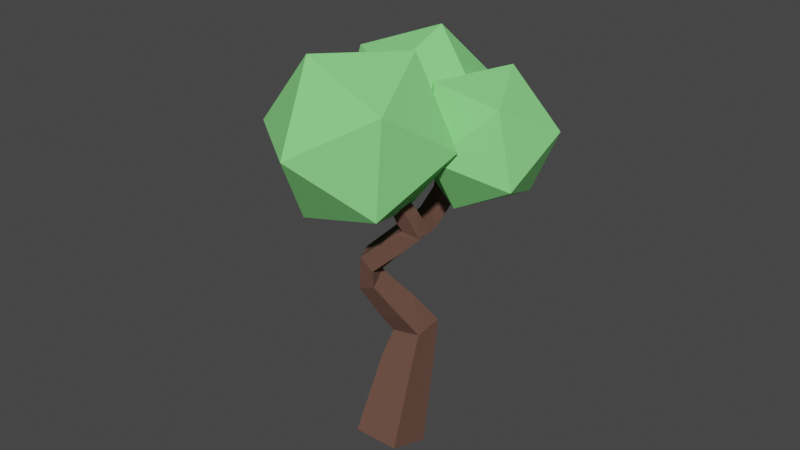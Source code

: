 # Source: tree.blend  (saved by Blender 2.83.18; exported with 4.5.12 LTS)
import bpy
from mathutils import Matrix  # noqa: F401  (used for matrix-valued properties, if any)

bpy.ops.wm.read_factory_settings(use_empty=True)
scene = bpy.context.scene
scene.name = 'Scene'

# ---- collections
col_collection = bpy.data.collections.new('Collection'); scene.collection.children.link(col_collection)

# ---- materials (node trees are filled in below, after node groups)
mat_brown_trunk = bpy.data.materials.new('brown trunk')
mat_brown_trunk.alpha_threshold = 0.0
mat_brown_trunk.use_transparent_shadow = False
mat_brown_trunk.line_color = (0.0, 0.0, 0.0, 1.0)
mat_green_leaves = bpy.data.materials.new('green leaves')
mat_green_leaves.use_transparent_shadow = False

# ---- material node trees
mat_brown_trunk.use_nodes = True; mat_brown_trunk.node_tree.nodes.clear()
_N = mat_brown_trunk.node_tree.nodes; _L = mat_brown_trunk.node_tree.links
n0 = _N.new('ShaderNodeOutputMaterial'); n0.name = 'Material Output'; n0.location = (300, 300)
n1 = _N.new('ShaderNodeBsdfPrincipled'); n1.name = 'Principled BSDF'; n1.location = (10, 300)
n1.distribution = 'GGX'
n1.subsurface_method = 'BURLEY'
n1.inputs[0].default_value = (0.1377, 0.06676, 0.04703, 1.0)
n1.inputs[2].default_value = 1.0
n1.inputs[3].default_value = 1.45
n1.inputs[27].default_value = (0.0, 0.0, 0.0, 1.0)
n1.inputs[28].default_value = 1.0
_L.new(n1.outputs[0], n0.inputs[0])
n0.is_active_output = True
mat_green_leaves.use_nodes = True; mat_green_leaves.node_tree.nodes.clear()
_N = mat_green_leaves.node_tree.nodes; _L = mat_green_leaves.node_tree.links
n0 = _N.new('ShaderNodeBsdfPrincipled'); n0.name = 'Principled BSDF'; n0.location = (10, 300)
n0.distribution = 'GGX'
n0.subsurface_method = 'BURLEY'
n0.inputs[0].default_value = (0.252, 0.8, 0.2377, 1.0)
n0.inputs[2].default_value = 1.0
n0.inputs[3].default_value = 1.45
n0.inputs[27].default_value = (0.0, 0.0, 0.0, 1.0)
n0.inputs[28].default_value = 1.0
n1 = _N.new('ShaderNodeOutputMaterial'); n1.name = 'Material Output'; n1.location = (300, 300)
_L.new(n0.outputs[0], n1.inputs[0])
n1.is_active_output = True

# ---- world
world_world = bpy.data.worlds.new('World'); scene.world = world_world
world_world.use_nodes = True; world_world.node_tree.nodes.clear()
_N = world_world.node_tree.nodes; _L = world_world.node_tree.links
n0 = _N.new('ShaderNodeOutputWorld'); n0.name = 'World Output'; n0.location = (300, 300)
n1 = _N.new('ShaderNodeBackground'); n1.name = 'Background'; n1.location = (10, 300)
n1.inputs[0].default_value = (0.05088, 0.05088, 0.05088, 1.0)
_L.new(n1.outputs[0], n0.inputs[0])
n0.is_active_output = True
world_world.color = (0.05088, 0.05088, 0.05088)
world_world.use_sun_shadow = False
world_world.sun_shadow_jitter_overblur = 0.0

# ---- meshes
me_cube = bpy.data.meshes.new('Cube')
me_cube.from_pydata([(-0.3755, 0.3601, -0.1246), (0.3811, 0.3542, -0.1246), (0.3755, -0.3601, 0.1246), (-0.3811, -0.3542, 0.1246), (0.2047, -0.0826, 4.451), (0.2322, -0.2315, 4.398), (0.08152, -0.2404, 4.345), (0.05404, -0.09154, 4.397), (0.4836, 0.2911, 3.688), (0.5306, 0.01944, 3.645), (0.2655, -0.03688, 3.711), (0.2184, 0.2348, 3.754), (-0.249, 0.8562, 1.726), (0.2415, 0.864, 1.823), (0.2585, 0.3664, 1.777), (-0.232, 0.3585, 1.681), (0.1848, 1.334, 4.129), (0.1048, 1.196, 4.129), (-0.02315, 1.269, 4.191), (0.05689, 1.408, 4.191), (-0.8124, 2.209, 4.186), (-0.6804, 2.3, 4.186), (-0.6174, 2.208, 4.301), (-0.7494, 2.117, 4.301), (0.04606, 1.46, 3.592), (-0.0734, 1.253, 3.592), (-0.2643, 1.363, 3.684), (-0.1611, 1.609, 3.68), (0.09697, 1.414, 3.789), (-0.00803, 1.232, 3.789), (-0.1758, 1.329, 3.87), (-0.07085, 1.511, 3.87), (0.1425, 1.373, 3.965), (0.05042, 1.213, 3.965), (-0.09673, 1.298, 4.036), (-0.004665, 1.458, 4.036), (0.3888, 0.148, 4.013), (0.4298, -0.07424, 3.935), (0.2049, -0.08759, 3.855), (0.1639, 0.1346, 3.933), (0.3213, 0.06336, 4.174), (0.3573, -0.1319, 4.105), (0.1596, -0.1437, 4.035), (0.1236, 0.05163, 4.103), (0.2609, -0.01226, 4.317), (0.2925, -0.1835, 4.257), (0.1192, -0.1938, 4.195), (0.08754, -0.02255, 4.256), (-0.2705, 0.1534, 2.848), (-0.1881, -0.1693, 2.951), (-0.3687, -0.2181, 3.158), (-0.4414, 0.05125, 3.158), (-0.08854, 0.1465, 3.112), (-0.01579, -0.1228, 3.112), (-0.1963, -0.1716, 3.319), (-0.2691, 0.09779, 3.319), (0.08379, 0.1931, 3.273), (0.1565, -0.07627, 3.273), (-0.02402, -0.125, 3.48), (-0.09676, 0.1443, 3.48), (0.2561, 0.2396, 3.435), (0.3289, -0.02973, 3.435), (0.1483, -0.07849, 3.642), (0.07557, 0.1909, 3.642), (-0.5703, 0.2207, 2.84), (-0.3099, 0.09227, 3.107), (-0.5845, 0.1415, 3.107), (-0.5233, 0.4828, 2.92), (-0.2487, 0.4336, 2.92), (-0.2629, 0.3543, 3.187), (-0.5375, 0.4036, 3.187), (-0.4764, 0.7449, 3.0), (-0.2017, 0.6956, 3.0), (-0.2159, 0.6164, 3.267), (-0.4906, 0.6656, 3.267), (-0.4294, 1.007, 3.08), (-0.1547, 0.9577, 3.08), (-0.1689, 0.8785, 3.348), (-0.4436, 0.9277, 3.348), (-0.3824, 1.269, 3.161), (-0.1078, 1.22, 3.161), (-0.122, 1.141, 3.428), (-0.3966, 1.19, 3.428), (-0.3913, 0.561, 2.162), (0.002721, 0.5422, 2.32), (0.06674, 0.1746, 2.117), (-0.3273, 0.1934, 1.959), (-0.4819, 0.3623, 2.437), (-0.1377, 0.3459, 2.575), (-0.08181, 0.02475, 2.397), (-0.426, 0.04114, 2.259), (-0.5626, 0.1854, 2.681), (-0.2141, -0.1087, 2.647), (-0.5139, -0.0944, 2.526), (-0.3225, 0.5566, 0.5958), (0.3311, 0.5515, 0.5958), (0.3263, -0.06559, 0.8112), (-0.3273, -0.0605, 0.8112), (-0.2812, 0.7094, 1.156), (0.2922, 0.705, 1.156), (0.288, 0.1636, 1.345), (-0.2854, 0.1681, 1.345), (-0.4818, 1.649, 3.497), (-0.2758, 1.79, 3.497), (-0.3834, 1.506, 3.676), (-0.5593, 1.78, 3.658), (-0.3706, 1.91, 3.658), (-0.2805, 1.779, 3.823), (-0.4692, 1.649, 3.823), (-0.6285, 1.897, 3.803), (-0.4553, 2.016, 3.803), (-0.3726, 1.896, 3.954), (-0.5458, 1.777, 3.954), (-0.6929, 2.007, 3.937), (-0.5342, 2.116, 3.937), (-0.4583, 2.005, 4.076), (-0.6171, 1.896, 4.076), (-0.754, 2.11, 4.064), (-0.6088, 2.21, 4.064), (-0.5396, 2.109, 4.191), (-0.6847, 2.009, 4.191), (-0.2705, 0.1534, 2.848), (-0.1881, -0.1693, 2.951), (-0.3687, -0.2181, 3.158), (-0.4414, 0.05125, 3.158)], [], [(25, 81, 24), (16, 17, 33, 32), (35, 32, 28, 31), (48, 91, 64), (34, 35, 31, 30), (33, 34, 30, 29), (27, 24, 103), (81, 80, 24), (32, 33, 29, 28), (31, 28, 24, 27), (30, 31, 27, 26), (29, 30, 26, 25), (28, 29, 25, 24), (65, 66, 51), (24, 80, 103), (79, 82, 104, 102), (23, 22, 21, 20), (19, 18, 17, 16), (65, 121, 122, 49), (93, 92, 49, 50), (49, 122, 123, 50), (50, 123, 124, 51), (51, 124, 121, 65), (103, 80, 79, 102), (51, 66, 50), (64, 91, 66), (0, 1, 2, 3), (66, 91, 93, 50), (48, 65, 49, 92), (81, 25, 26, 82), (7, 6, 5, 4), (82, 26, 27, 104), (17, 18, 34, 33), (18, 19, 35, 34), (19, 16, 32, 35), (36, 37, 9, 8), (37, 38, 10, 9), (38, 39, 11, 10), (39, 36, 8, 11), (40, 41, 37, 36), (41, 42, 38, 37), (42, 43, 39, 38), (43, 40, 36, 39), (44, 45, 41, 40), (45, 46, 42, 41), (46, 47, 43, 42), (47, 44, 40, 43), (4, 5, 45, 44), (5, 6, 46, 45), (6, 7, 47, 46), (7, 4, 44, 47), (52, 53, 122, 121), (53, 54, 123, 122), (54, 55, 124, 123), (55, 52, 121, 124), (56, 57, 53, 52), (57, 58, 54, 53), (58, 59, 55, 54), (59, 56, 52, 55), (60, 61, 57, 56), (61, 62, 58, 57), (62, 63, 59, 58), (63, 60, 56, 59), (8, 9, 61, 60), (9, 10, 62, 61), (10, 11, 63, 62), (11, 8, 60, 63), (67, 68, 48, 64), (68, 69, 65, 48), (69, 70, 66, 65), (70, 67, 64, 66), (71, 72, 68, 67), (72, 73, 69, 68), (73, 74, 70, 69), (74, 71, 67, 70), (75, 76, 72, 71), (76, 77, 73, 72), (77, 78, 74, 73), (78, 75, 71, 74), (79, 80, 76, 75), (80, 81, 77, 76), (81, 82, 78, 77), (82, 79, 75, 78), (83, 84, 13, 12), (84, 85, 14, 13), (85, 86, 15, 14), (86, 83, 12, 15), (87, 88, 84, 83), (88, 89, 85, 84), (89, 90, 86, 85), (90, 87, 83, 86), (91, 48, 88, 87), (48, 92, 89, 88), (92, 93, 90, 89), (93, 91, 87, 90), (94, 95, 1, 0), (95, 96, 2, 1), (96, 97, 3, 2), (97, 94, 0, 3), (98, 99, 95, 94), (99, 100, 96, 95), (100, 101, 97, 96), (101, 98, 94, 97), (12, 13, 99, 98), (13, 14, 100, 99), (14, 15, 101, 100), (15, 12, 98, 101), (105, 106, 103, 102), (106, 107, 27, 103), (107, 108, 104, 27), (108, 105, 102, 104), (109, 110, 106, 105), (110, 111, 107, 106), (111, 112, 108, 107), (112, 109, 105, 108), (113, 114, 110, 109), (114, 115, 111, 110), (115, 116, 112, 111), (116, 113, 109, 112), (117, 118, 114, 113), (118, 119, 115, 114), (119, 120, 116, 115), (120, 117, 113, 116), (20, 21, 118, 117), (21, 22, 119, 118), (22, 23, 120, 119), (23, 20, 117, 120)])
me_cube.materials.append(mat_brown_trunk)
me_cube.use_remesh_preserve_volume = False
me_cube.use_remesh_preserve_attributes = False
me_cube.use_mirror_vertex_groups = False
me_cube.update()
me_icosphere = bpy.data.meshes.new('Icosphere')
me_icosphere.from_pydata([(0.0, 0.0, -0.98), (0.7091, -0.5152, -0.4383), (-0.2709, -0.8336, -0.4383), (-0.8765, 0.0, -0.4383), (-0.2709, 0.8336, -0.4383), (0.7091, 0.5152, -0.4383), (0.2709, -0.8336, 0.4383), (-0.7091, -0.5152, 0.4383), (-0.7091, 0.5152, 0.4383), (0.2709, 0.8336, 0.4383), (0.8765, 0.0, 0.4383), (0.0, 0.0, 0.98)], [], [(0, 1, 2), (1, 0, 5), (0, 2, 3), (0, 3, 4), (0, 4, 5), (1, 5, 10), (2, 1, 6), (3, 2, 7), (4, 3, 8), (5, 4, 9), (1, 10, 6), (2, 6, 7), (3, 7, 8), (4, 8, 9), (5, 9, 10), (6, 10, 11), (7, 6, 11), (8, 7, 11), (9, 8, 11), (10, 9, 11)])
_uv = me_icosphere.uv_layers.new(name='UVMap')
_uv.uv.foreach_set('vector', [0.8182, 0.0, 0.7273, 0.1575, 0.9091, 0.1575, 0.7273, 0.1575, 0.6364, 0.0, 0.5455, 0.1575, 0.09091, 0.0, 0.0, 0.1575, 0.1818, 0.1575, 0.2727, 0.0, 0.1818, 0.1575, 0.3636, 0.1575, 0.4545, 0.0, 0.3636, 0.1575, 0.5455, 0.1575, 0.7273, 0.1575, 0.5455, 0.1575, 0.6364, 0.3149, 0.9091, 0.1575, 0.7273, 0.1575, 0.8182, 0.3149, 0.1818, 0.1575, 0.0, 0.1575, 0.09091, 0.3149, 0.3636, 0.1575, 0.1818, 0.1575, 0.2727, 0.3149, 0.5455, 0.1575, 0.3636, 0.1575, 0.4545, 0.3149, 0.7273, 0.1575, 0.6364, 0.3149, 0.8182, 0.3149, 0.9091, 0.1575, 0.8182, 0.3149, 1.0, 0.3149, 0.1818, 0.1575, 0.09091, 0.3149, 0.2727, 0.3149, 0.3636, 0.1575, 0.2727, 0.3149, 0.4545, 0.3149, 0.5455, 0.1575, 0.4545, 0.3149, 0.6364, 0.3149, 0.8182, 0.3149, 0.6364, 0.3149, 0.7273, 0.4724, 1.0, 0.3149, 0.8182, 0.3149, 0.9091, 0.4724, 0.2727, 0.3149, 0.09091, 0.3149, 0.1818, 0.4724, 0.4545, 0.3149, 0.2727, 0.3149, 0.3636, 0.4724, 0.6364, 0.3149, 0.4545, 0.3149, 0.5455, 0.4724])
me_icosphere.materials.append(mat_green_leaves)
me_icosphere.use_remesh_fix_poles = True
me_icosphere.use_remesh_preserve_attributes = False
me_icosphere.use_mirror_vertex_groups = False
me_icosphere.update()
me_icosphere_001 = bpy.data.meshes.new('Icosphere.001')
me_icosphere_001.from_pydata([(0.0, 0.0, -0.98), (0.7091, -0.5152, -0.4383), (-0.2709, -0.8336, -0.4383), (-0.8765, 0.0, -0.4383), (-0.2709, 0.8336, -0.4383), (0.7091, 0.5152, -0.4383), (0.2709, -0.8336, 0.4383), (-0.7091, -0.5152, 0.4383), (-0.7091, 0.5152, 0.4383), (0.2709, 0.8336, 0.4383), (0.8765, 0.0, 0.4383), (0.0, 0.0, 0.98)], [], [(0, 1, 2), (1, 0, 5), (0, 2, 3), (0, 3, 4), (0, 4, 5), (1, 5, 10), (2, 1, 6), (3, 2, 7), (4, 3, 8), (5, 4, 9), (1, 10, 6), (2, 6, 7), (3, 7, 8), (4, 8, 9), (5, 9, 10), (6, 10, 11), (7, 6, 11), (8, 7, 11), (9, 8, 11), (10, 9, 11)])
_uv = me_icosphere_001.uv_layers.new(name='UVMap')
_uv.uv.foreach_set('vector', [0.8182, 0.0, 0.7273, 0.1575, 0.9091, 0.1575, 0.7273, 0.1575, 0.6364, 0.0, 0.5455, 0.1575, 0.09091, 0.0, 0.0, 0.1575, 0.1818, 0.1575, 0.2727, 0.0, 0.1818, 0.1575, 0.3636, 0.1575, 0.4545, 0.0, 0.3636, 0.1575, 0.5455, 0.1575, 0.7273, 0.1575, 0.5455, 0.1575, 0.6364, 0.3149, 0.9091, 0.1575, 0.7273, 0.1575, 0.8182, 0.3149, 0.1818, 0.1575, 0.0, 0.1575, 0.09091, 0.3149, 0.3636, 0.1575, 0.1818, 0.1575, 0.2727, 0.3149, 0.5455, 0.1575, 0.3636, 0.1575, 0.4545, 0.3149, 0.7273, 0.1575, 0.6364, 0.3149, 0.8182, 0.3149, 0.9091, 0.1575, 0.8182, 0.3149, 1.0, 0.3149, 0.1818, 0.1575, 0.09091, 0.3149, 0.2727, 0.3149, 0.3636, 0.1575, 0.2727, 0.3149, 0.4545, 0.3149, 0.5455, 0.1575, 0.4545, 0.3149, 0.6364, 0.3149, 0.8182, 0.3149, 0.6364, 0.3149, 0.7273, 0.4724, 1.0, 0.3149, 0.8182, 0.3149, 0.9091, 0.4724, 0.2727, 0.3149, 0.09091, 0.3149, 0.1818, 0.4724, 0.4545, 0.3149, 0.2727, 0.3149, 0.3636, 0.4724, 0.6364, 0.3149, 0.4545, 0.3149, 0.5455, 0.4724])
me_icosphere_001.materials.append(mat_green_leaves)
me_icosphere_001.use_remesh_fix_poles = True
me_icosphere_001.use_remesh_preserve_attributes = False
me_icosphere_001.use_mirror_vertex_groups = False
me_icosphere_001.update()
me_icosphere_002 = bpy.data.meshes.new('Icosphere.002')
me_icosphere_002.from_pydata([(0.0, 0.0, -0.98), (0.7091, -0.5152, -0.4383), (-0.2709, -0.8336, -0.4383), (-0.8765, 0.0, -0.4383), (-0.2709, 0.8336, -0.4383), (0.7091, 0.5152, -0.4383), (0.2709, -0.8336, 0.4383), (-0.7091, -0.5152, 0.4383), (-0.7091, 0.5152, 0.4383), (0.2709, 0.8336, 0.4383), (0.8765, 0.0, 0.4383), (0.0, 0.0, 0.98)], [], [(0, 1, 2), (1, 0, 5), (0, 2, 3), (0, 3, 4), (0, 4, 5), (1, 5, 10), (2, 1, 6), (3, 2, 7), (4, 3, 8), (5, 4, 9), (1, 10, 6), (2, 6, 7), (3, 7, 8), (4, 8, 9), (5, 9, 10), (6, 10, 11), (7, 6, 11), (8, 7, 11), (9, 8, 11), (10, 9, 11)])
_uv = me_icosphere_002.uv_layers.new(name='UVMap')
_uv.uv.foreach_set('vector', [0.8182, 0.0, 0.7273, 0.1575, 0.9091, 0.1575, 0.7273, 0.1575, 0.6364, 0.0, 0.5455, 0.1575, 0.09091, 0.0, 0.0, 0.1575, 0.1818, 0.1575, 0.2727, 0.0, 0.1818, 0.1575, 0.3636, 0.1575, 0.4545, 0.0, 0.3636, 0.1575, 0.5455, 0.1575, 0.7273, 0.1575, 0.5455, 0.1575, 0.6364, 0.3149, 0.9091, 0.1575, 0.7273, 0.1575, 0.8182, 0.3149, 0.1818, 0.1575, 0.0, 0.1575, 0.09091, 0.3149, 0.3636, 0.1575, 0.1818, 0.1575, 0.2727, 0.3149, 0.5455, 0.1575, 0.3636, 0.1575, 0.4545, 0.3149, 0.7273, 0.1575, 0.6364, 0.3149, 0.8182, 0.3149, 0.9091, 0.1575, 0.8182, 0.3149, 1.0, 0.3149, 0.1818, 0.1575, 0.09091, 0.3149, 0.2727, 0.3149, 0.3636, 0.1575, 0.2727, 0.3149, 0.4545, 0.3149, 0.5455, 0.1575, 0.4545, 0.3149, 0.6364, 0.3149, 0.8182, 0.3149, 0.6364, 0.3149, 0.7273, 0.4724, 1.0, 0.3149, 0.8182, 0.3149, 0.9091, 0.4724, 0.2727, 0.3149, 0.09091, 0.3149, 0.1818, 0.4724, 0.4545, 0.3149, 0.2727, 0.3149, 0.3636, 0.4724, 0.6364, 0.3149, 0.4545, 0.3149, 0.5455, 0.4724])
me_icosphere_002.materials.append(mat_green_leaves)
me_icosphere_002.use_remesh_fix_poles = True
me_icosphere_002.use_remesh_preserve_attributes = False
me_icosphere_002.use_mirror_vertex_groups = False
me_icosphere_002.update()
me_icosphere_003 = bpy.data.meshes.new('Icosphere.003')
me_icosphere_003.from_pydata([(0.0, 0.0, -0.98), (0.7091, -0.5152, -0.4383), (-0.2709, -0.8336, -0.4383), (-0.8765, 0.0, -0.4383), (-0.2709, 0.8336, -0.4383), (0.7091, 0.5152, -0.4383), (0.2709, -0.8336, 0.4383), (-0.7091, -0.5152, 0.4383), (-0.7091, 0.5152, 0.4383), (0.2709, 0.8336, 0.4383), (0.8765, 0.0, 0.4383), (0.0, 0.0, 0.98)], [], [(0, 1, 2), (1, 0, 5), (0, 2, 3), (0, 3, 4), (0, 4, 5), (1, 5, 10), (2, 1, 6), (3, 2, 7), (4, 3, 8), (5, 4, 9), (1, 10, 6), (2, 6, 7), (3, 7, 8), (4, 8, 9), (5, 9, 10), (6, 10, 11), (7, 6, 11), (8, 7, 11), (9, 8, 11), (10, 9, 11)])
_uv = me_icosphere_003.uv_layers.new(name='UVMap')
_uv.uv.foreach_set('vector', [0.8182, 0.0, 0.7273, 0.1575, 0.9091, 0.1575, 0.7273, 0.1575, 0.6364, 0.0, 0.5455, 0.1575, 0.09091, 0.0, 0.0, 0.1575, 0.1818, 0.1575, 0.2727, 0.0, 0.1818, 0.1575, 0.3636, 0.1575, 0.4545, 0.0, 0.3636, 0.1575, 0.5455, 0.1575, 0.7273, 0.1575, 0.5455, 0.1575, 0.6364, 0.3149, 0.9091, 0.1575, 0.7273, 0.1575, 0.8182, 0.3149, 0.1818, 0.1575, 0.0, 0.1575, 0.09091, 0.3149, 0.3636, 0.1575, 0.1818, 0.1575, 0.2727, 0.3149, 0.5455, 0.1575, 0.3636, 0.1575, 0.4545, 0.3149, 0.7273, 0.1575, 0.6364, 0.3149, 0.8182, 0.3149, 0.9091, 0.1575, 0.8182, 0.3149, 1.0, 0.3149, 0.1818, 0.1575, 0.09091, 0.3149, 0.2727, 0.3149, 0.3636, 0.1575, 0.2727, 0.3149, 0.4545, 0.3149, 0.5455, 0.1575, 0.4545, 0.3149, 0.6364, 0.3149, 0.8182, 0.3149, 0.6364, 0.3149, 0.7273, 0.4724, 1.0, 0.3149, 0.8182, 0.3149, 0.9091, 0.4724, 0.2727, 0.3149, 0.09091, 0.3149, 0.1818, 0.4724, 0.4545, 0.3149, 0.2727, 0.3149, 0.3636, 0.4724, 0.6364, 0.3149, 0.4545, 0.3149, 0.5455, 0.4724])
me_icosphere_003.materials.append(mat_green_leaves)
me_icosphere_003.use_remesh_fix_poles = True
me_icosphere_003.use_remesh_preserve_attributes = False
me_icosphere_003.use_mirror_vertex_groups = False
me_icosphere_003.update()
me_icosphere_004 = bpy.data.meshes.new('Icosphere.004')
me_icosphere_004.from_pydata([(0.0, 0.0, -0.98), (0.7091, -0.5152, -0.4383), (-0.2709, -0.8336, -0.4383), (-0.8765, 0.0, -0.4383), (-0.2709, 0.8336, -0.4383), (0.7091, 0.5152, -0.4383), (0.2709, -0.8336, 0.4383), (-0.7091, -0.5152, 0.4383), (-0.7091, 0.5152, 0.4383), (0.2709, 0.8336, 0.4383), (0.8765, 0.0, 0.4383), (0.0, 0.0, 0.98)], [], [(0, 1, 2), (1, 0, 5), (0, 2, 3), (0, 3, 4), (0, 4, 5), (1, 5, 10), (2, 1, 6), (3, 2, 7), (4, 3, 8), (5, 4, 9), (1, 10, 6), (2, 6, 7), (3, 7, 8), (4, 8, 9), (5, 9, 10), (6, 10, 11), (7, 6, 11), (8, 7, 11), (9, 8, 11), (10, 9, 11)])
_uv = me_icosphere_004.uv_layers.new(name='UVMap')
_uv.uv.foreach_set('vector', [0.8182, 0.0, 0.7273, 0.1575, 0.9091, 0.1575, 0.7273, 0.1575, 0.6364, 0.0, 0.5455, 0.1575, 0.09091, 0.0, 0.0, 0.1575, 0.1818, 0.1575, 0.2727, 0.0, 0.1818, 0.1575, 0.3636, 0.1575, 0.4545, 0.0, 0.3636, 0.1575, 0.5455, 0.1575, 0.7273, 0.1575, 0.5455, 0.1575, 0.6364, 0.3149, 0.9091, 0.1575, 0.7273, 0.1575, 0.8182, 0.3149, 0.1818, 0.1575, 0.0, 0.1575, 0.09091, 0.3149, 0.3636, 0.1575, 0.1818, 0.1575, 0.2727, 0.3149, 0.5455, 0.1575, 0.3636, 0.1575, 0.4545, 0.3149, 0.7273, 0.1575, 0.6364, 0.3149, 0.8182, 0.3149, 0.9091, 0.1575, 0.8182, 0.3149, 1.0, 0.3149, 0.1818, 0.1575, 0.09091, 0.3149, 0.2727, 0.3149, 0.3636, 0.1575, 0.2727, 0.3149, 0.4545, 0.3149, 0.5455, 0.1575, 0.4545, 0.3149, 0.6364, 0.3149, 0.8182, 0.3149, 0.6364, 0.3149, 0.7273, 0.4724, 1.0, 0.3149, 0.8182, 0.3149, 0.9091, 0.4724, 0.2727, 0.3149, 0.09091, 0.3149, 0.1818, 0.4724, 0.4545, 0.3149, 0.2727, 0.3149, 0.3636, 0.4724, 0.6364, 0.3149, 0.4545, 0.3149, 0.5455, 0.4724])
me_icosphere_004.materials.append(mat_green_leaves)
me_icosphere_004.use_remesh_fix_poles = True
me_icosphere_004.use_remesh_preserve_attributes = False
me_icosphere_004.use_mirror_vertex_groups = False
me_icosphere_004.update()

# ---- objects
ob_cube = bpy.data.objects.new('Cube', me_cube)
ob_icosphere = bpy.data.objects.new('Icosphere', me_icosphere)
ob_icosphere_001 = bpy.data.objects.new('Icosphere.001', me_icosphere_001)
ob_icosphere_002 = bpy.data.objects.new('Icosphere.002', me_icosphere_002)
ob_icosphere_003 = bpy.data.objects.new('Icosphere.003', me_icosphere_003)
ob_icosphere_004 = bpy.data.objects.new('Icosphere.004', me_icosphere_004)

# ---- transforms, parenting, visibility, modifiers, constraints
ob_cube.location = (0.0, 0.0, 0.0)
ob_cube.lock_rotations_4d = False
ob_cube.empty_display_type = 'ARROWS'
ob_cube.lineart.crease_threshold = 0.0
ob_icosphere.location = (-0.6113, 2.255, 4.481)
ob_icosphere.rotation_euler = (-1.028, 0.7833, 0.3951)
ob_icosphere.scale = (0.7255, 0.7255, 0.7255)
ob_icosphere.lineart.crease_threshold = 0.0
ob_icosphere_001.location = (-0.3233, -0.2712, 5.091)
ob_icosphere_001.rotation_euler = (0.4862, -0.1322, -0.3459)
ob_icosphere_001.scale = (1.439, 1.439, 1.439)
ob_icosphere_001.lineart.crease_threshold = 0.0
ob_icosphere_002.location = (0.6901, 1.252, 4.854)
ob_icosphere_002.rotation_euler = (-0.3889, 0.2407, 0.234)
ob_icosphere_002.scale = (1.137, 1.137, 1.137)
ob_icosphere_002.lineart.crease_threshold = 0.0
ob_icosphere_003.location = (-0.5186, 1.317, 5.061)
ob_icosphere_003.rotation_euler = (0.831, -0.361, -0.9637)
ob_icosphere_003.scale = (1.256, 1.256, 1.256)
ob_icosphere_003.lineart.crease_threshold = 0.0
ob_icosphere_004.location = (-1.349, 1.481, 4.77)
ob_icosphere_004.rotation_euler = (-0.6222, -0.2617, 0.1967)
ob_icosphere_004.scale = (0.9689, 0.9689, 0.9689)
ob_icosphere_004.lineart.crease_threshold = 0.0

# ---- collection membership
col_collection.objects.link(ob_cube)
col_collection.objects.link(ob_icosphere)
col_collection.objects.link(ob_icosphere_001)
col_collection.objects.link(ob_icosphere_002)
col_collection.objects.link(ob_icosphere_003)
col_collection.objects.link(ob_icosphere_004)

# ---- scene / render settings (as saved in the file)
scene.frame_start = 1; scene.frame_end = 250; scene.frame_set(12)
scene.render.engine = 'BLENDER_EEVEE_NEXT'
scene.cycles.use_denoising = False
scene.cycles.samples = 128
scene.cycles.sampling_pattern = 'TABULATED_SOBOL'
scene.cycles.use_adaptive_sampling = False
scene.cycles.use_light_tree = False
scene.view_settings.view_transform = 'Filmic'
bpy.context.view_layer.update()

# ---- added for rendering (the .blend has no active camera and no usable light): camera, sun
cam_auto = bpy.data.cameras.new('AutoCamera')
cam_auto.lens = 50.0
cam_auto.sensor_width = 36.0
cam_auto.clip_end = 1000.0
ob_auto_camera = bpy.data.objects.new('AutoCamera', cam_auto)
scene.collection.objects.link(ob_auto_camera)
ob_auto_camera.location = (9.15966, -10.7582, 10.9526)
ob_auto_camera.rotation_euler = (1.09748, -7.21219e-08, 0.694738)
scene.camera = ob_auto_camera
light_auto_sun = bpy.data.lights.new('AutoSun', 'SUN')
light_auto_sun.energy = 3.0
light_auto_sun.angle = 0.0523599
ob_auto_sun = bpy.data.objects.new('AutoSun', light_auto_sun)
scene.collection.objects.link(ob_auto_sun)
ob_auto_sun.rotation_euler = (0.872665, 0.174533, 0.523599)
bpy.context.view_layer.update()
